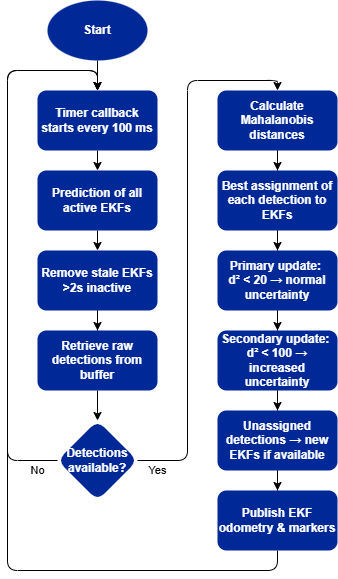

The diagram above was exported from draw.io. Its source (the exported page's mxGraphModel, read from the mxfile embedded in the PNG):
<mxGraphModel dx="1082" dy="168" grid="1" gridSize="10" guides="1" tooltips="1" connect="1" arrows="1" fold="1" page="1" pageScale="1" pageWidth="827" pageHeight="1169" math="0" shadow="0">
  <root>
    <mxCell id="0" />
    <mxCell id="1" parent="0" />
    <mxCell id="XjTm85ztASIsL9rDwglZ-34" style="edgeStyle=orthogonalEdgeStyle;rounded=0;orthogonalLoop=1;jettySize=auto;html=1;exitX=0.5;exitY=1;exitDx=0;exitDy=0;entryX=0.5;entryY=0;entryDx=0;entryDy=0;strokeColor=light-dark(#000000,#000000);" edge="1" parent="1" source="XjTm85ztASIsL9rDwglZ-1" target="XjTm85ztASIsL9rDwglZ-2">
      <mxGeometry relative="1" as="geometry" />
    </mxCell>
    <mxCell id="XjTm85ztASIsL9rDwglZ-1" value="Timer callback starts every 100 ms" style="rounded=1;whiteSpace=wrap;html=1;flipV=1;fillColor=light-dark(#1ba1e2, #002896);fontColor=light-dark(#FFFFFF,#FFFFFF);strokeColor=none;fontStyle=1" vertex="1" parent="1">
      <mxGeometry x="-20" y="380" width="120" height="60" as="geometry" />
    </mxCell>
    <mxCell id="XjTm85ztASIsL9rDwglZ-9" value="" style="edgeStyle=orthogonalEdgeStyle;rounded=0;orthogonalLoop=1;jettySize=auto;html=1;strokeColor=light-dark(#000000,#000000);" edge="1" parent="1" source="XjTm85ztASIsL9rDwglZ-3" target="XjTm85ztASIsL9rDwglZ-8">
      <mxGeometry relative="1" as="geometry" />
    </mxCell>
    <mxCell id="XjTm85ztASIsL9rDwglZ-3" value="Remove stale EKFs &amp;gt;2s inactive" style="rounded=1;whiteSpace=wrap;html=1;flipV=1;fillColor=light-dark(#1ba1e2, #002896);fontColor=light-dark(#FFFFFF,#FFFFFF);strokeColor=none;fontStyle=1" vertex="1" parent="1">
      <mxGeometry x="-20" y="540" width="120" height="60" as="geometry" />
    </mxCell>
    <mxCell id="XjTm85ztASIsL9rDwglZ-31" style="edgeStyle=orthogonalEdgeStyle;rounded=0;orthogonalLoop=1;jettySize=auto;html=1;exitX=0.5;exitY=1;exitDx=0;exitDy=0;entryX=0.5;entryY=0;entryDx=0;entryDy=0;strokeColor=light-dark(#000000,#000000);" edge="1" parent="1" source="XjTm85ztASIsL9rDwglZ-8" target="XjTm85ztASIsL9rDwglZ-10">
      <mxGeometry relative="1" as="geometry" />
    </mxCell>
    <mxCell id="XjTm85ztASIsL9rDwglZ-8" value="Retrieve raw detections from buffer" style="whiteSpace=wrap;html=1;rounded=1;flipV=1;fillColor=light-dark(#1ba1e2, #002896);fontColor=light-dark(#FFFFFF,#FFFFFF);strokeColor=none;fontStyle=1" vertex="1" parent="1">
      <mxGeometry x="-20" y="620" width="120" height="60" as="geometry" />
    </mxCell>
    <mxCell id="XjTm85ztASIsL9rDwglZ-13" value="" style="edgeStyle=orthogonalEdgeStyle;rounded=1;orthogonalLoop=1;jettySize=auto;html=1;entryX=0.5;entryY=0;entryDx=0;entryDy=0;curved=0;strokeColor=light-dark(#000000,#000000);" edge="1" parent="1" source="XjTm85ztASIsL9rDwglZ-10" target="XjTm85ztASIsL9rDwglZ-12">
      <mxGeometry relative="1" as="geometry">
        <Array as="points">
          <mxPoint x="130" y="750" />
          <mxPoint x="130" y="370" />
          <mxPoint x="220" y="370" />
        </Array>
      </mxGeometry>
    </mxCell>
    <mxCell id="XjTm85ztASIsL9rDwglZ-32" value="Yes" style="edgeLabel;html=1;align=center;verticalAlign=middle;resizable=0;points=[];labelBackgroundColor=none;fontColor=light-dark(#000000,#000000);" vertex="1" connectable="0" parent="XjTm85ztASIsL9rDwglZ-13">
      <mxGeometry x="-0.0421" relative="1" as="geometry">
        <mxPoint x="-30" y="214" as="offset" />
      </mxGeometry>
    </mxCell>
    <mxCell id="XjTm85ztASIsL9rDwglZ-30" style="edgeStyle=orthogonalEdgeStyle;rounded=1;orthogonalLoop=1;jettySize=auto;html=1;exitX=0;exitY=0.5;exitDx=0;exitDy=0;entryX=0.5;entryY=0;entryDx=0;entryDy=0;curved=0;strokeColor=light-dark(#000000,#000000);" edge="1" parent="1" source="XjTm85ztASIsL9rDwglZ-10" target="XjTm85ztASIsL9rDwglZ-1">
      <mxGeometry relative="1" as="geometry">
        <Array as="points">
          <mxPoint x="-50" y="750" />
          <mxPoint x="-50" y="360" />
          <mxPoint x="40" y="360" />
        </Array>
      </mxGeometry>
    </mxCell>
    <mxCell id="XjTm85ztASIsL9rDwglZ-33" value="No" style="edgeLabel;html=1;align=center;verticalAlign=middle;resizable=0;points=[];labelBackgroundColor=none;fontColor=light-dark(#000000,#000000);" vertex="1" connectable="0" parent="XjTm85ztASIsL9rDwglZ-30">
      <mxGeometry x="-0.8939" relative="1" as="geometry">
        <mxPoint x="9" y="10" as="offset" />
      </mxGeometry>
    </mxCell>
    <mxCell id="XjTm85ztASIsL9rDwglZ-10" value="Detections available?" style="rhombus;whiteSpace=wrap;html=1;rounded=1;flipV=1;fillColor=light-dark(#1ba1e2, #002896);fontColor=light-dark(#FFFFFF,#FFFFFF);strokeColor=none;fontStyle=1" vertex="1" parent="1">
      <mxGeometry y="710" width="80" height="80" as="geometry" />
    </mxCell>
    <mxCell id="XjTm85ztASIsL9rDwglZ-15" value="" style="edgeStyle=orthogonalEdgeStyle;rounded=0;orthogonalLoop=1;jettySize=auto;html=1;strokeColor=light-dark(#000000,#000000);" edge="1" parent="1" source="XjTm85ztASIsL9rDwglZ-12" target="XjTm85ztASIsL9rDwglZ-14">
      <mxGeometry relative="1" as="geometry" />
    </mxCell>
    <mxCell id="XjTm85ztASIsL9rDwglZ-12" value="Calculate Mahalanobis distances" style="whiteSpace=wrap;html=1;rounded=1;flipV=1;fillColor=light-dark(#1ba1e2, #002896);fontColor=light-dark(#FFFFFF,#FFFFFF);strokeColor=none;fontStyle=1" vertex="1" parent="1">
      <mxGeometry x="160" y="380" width="120" height="60" as="geometry" />
    </mxCell>
    <mxCell id="XjTm85ztASIsL9rDwglZ-17" value="" style="edgeStyle=orthogonalEdgeStyle;rounded=0;orthogonalLoop=1;jettySize=auto;html=1;strokeColor=light-dark(#000000,#000000);" edge="1" parent="1" source="XjTm85ztASIsL9rDwglZ-14" target="XjTm85ztASIsL9rDwglZ-16">
      <mxGeometry relative="1" as="geometry" />
    </mxCell>
    <mxCell id="XjTm85ztASIsL9rDwglZ-14" value="Best assignment of each detection to EKFs" style="whiteSpace=wrap;html=1;rounded=1;flipV=1;fillColor=light-dark(#1ba1e2, #002896);fontColor=light-dark(#FFFFFF,#FFFFFF);strokeColor=none;fontStyle=1" vertex="1" parent="1">
      <mxGeometry x="160" y="460" width="120" height="60" as="geometry" />
    </mxCell>
    <mxCell id="XjTm85ztASIsL9rDwglZ-19" value="" style="edgeStyle=orthogonalEdgeStyle;rounded=0;orthogonalLoop=1;jettySize=auto;html=1;strokeColor=light-dark(#000000,#000000);" edge="1" parent="1" source="XjTm85ztASIsL9rDwglZ-16" target="XjTm85ztASIsL9rDwglZ-18">
      <mxGeometry relative="1" as="geometry" />
    </mxCell>
    <mxCell id="XjTm85ztASIsL9rDwglZ-16" value="Primary update:&amp;nbsp;&lt;div&gt;d² &amp;lt; 20 → normal uncertainty&lt;/div&gt;" style="whiteSpace=wrap;html=1;rounded=1;flipV=1;fillColor=light-dark(#1ba1e2, #002896);fontColor=light-dark(#FFFFFF,#FFFFFF);strokeColor=none;fontStyle=1" vertex="1" parent="1">
      <mxGeometry x="160" y="540" width="120" height="60" as="geometry" />
    </mxCell>
    <mxCell id="XjTm85ztASIsL9rDwglZ-21" value="" style="edgeStyle=orthogonalEdgeStyle;rounded=0;orthogonalLoop=1;jettySize=auto;html=1;strokeColor=light-dark(#000000,#000000);" edge="1" parent="1" source="XjTm85ztASIsL9rDwglZ-18" target="XjTm85ztASIsL9rDwglZ-20">
      <mxGeometry relative="1" as="geometry" />
    </mxCell>
    <mxCell id="XjTm85ztASIsL9rDwglZ-18" value="Secondary update:&amp;nbsp;&lt;div&gt;d² &amp;lt; 100 → increased uncertainty&lt;/div&gt;" style="whiteSpace=wrap;html=1;rounded=1;flipV=1;fillColor=light-dark(#1ba1e2, #002896);fontColor=light-dark(#FFFFFF,#FFFFFF);strokeColor=none;fontStyle=1" vertex="1" parent="1">
      <mxGeometry x="160" y="620" width="120" height="60" as="geometry" />
    </mxCell>
    <mxCell id="XjTm85ztASIsL9rDwglZ-23" value="" style="edgeStyle=orthogonalEdgeStyle;rounded=0;orthogonalLoop=1;jettySize=auto;html=1;strokeColor=light-dark(#000000,#000000);" edge="1" parent="1" source="XjTm85ztASIsL9rDwglZ-20" target="XjTm85ztASIsL9rDwglZ-22">
      <mxGeometry relative="1" as="geometry">
        <mxPoint x="380" y="770.0000000000009" as="targetPoint" />
      </mxGeometry>
    </mxCell>
    <mxCell id="XjTm85ztASIsL9rDwglZ-20" value="Unassigned detections → new EKFs if available" style="whiteSpace=wrap;html=1;rounded=1;flipV=1;fillColor=light-dark(#1ba1e2, #002896);fontColor=light-dark(#FFFFFF,#FFFFFF);strokeColor=none;fontStyle=1" vertex="1" parent="1">
      <mxGeometry x="160" y="700" width="120" height="60" as="geometry" />
    </mxCell>
    <mxCell id="XjTm85ztASIsL9rDwglZ-26" style="edgeStyle=orthogonalEdgeStyle;rounded=1;orthogonalLoop=1;jettySize=auto;html=1;exitX=0.5;exitY=1;exitDx=0;exitDy=0;entryX=0.5;entryY=0;entryDx=0;entryDy=0;curved=0;strokeColor=light-dark(#000000,#000000);" edge="1" parent="1" source="XjTm85ztASIsL9rDwglZ-22" target="XjTm85ztASIsL9rDwglZ-1">
      <mxGeometry relative="1" as="geometry">
        <mxPoint x="190" y="1240.0000000000005" as="targetPoint" />
        <Array as="points">
          <mxPoint x="220" y="860" />
          <mxPoint x="-50" y="860" />
          <mxPoint x="-50" y="360" />
          <mxPoint x="40" y="360" />
        </Array>
      </mxGeometry>
    </mxCell>
    <mxCell id="XjTm85ztASIsL9rDwglZ-22" value="Publish EKF odometry &amp;amp; markers" style="whiteSpace=wrap;html=1;rounded=1;flipV=1;fillColor=light-dark(#1ba1e2, #002896);fontColor=light-dark(#FFFFFF,#FFFFFF);strokeColor=none;fontStyle=1" vertex="1" parent="1">
      <mxGeometry x="160" y="780" width="120" height="60" as="geometry" />
    </mxCell>
    <mxCell id="XjTm85ztASIsL9rDwglZ-27" style="edgeStyle=orthogonalEdgeStyle;rounded=1;orthogonalLoop=1;jettySize=auto;html=1;exitX=0.5;exitY=0;exitDx=0;exitDy=0;exitPerimeter=0;entryX=0.5;entryY=0;entryDx=0;entryDy=0;curved=0;strokeColor=light-dark(#000000,#000000);" edge="1" parent="1" source="XjTm85ztASIsL9rDwglZ-24" target="XjTm85ztASIsL9rDwglZ-1">
      <mxGeometry relative="1" as="geometry" />
    </mxCell>
    <mxCell id="XjTm85ztASIsL9rDwglZ-24" value="Start" style="strokeWidth=2;html=1;shape=mxgraph.flowchart.start_2;whiteSpace=wrap;flipV=1;fillColor=light-dark(#1ba1e2, #002896);fontColor=light-dark(#FFFFFF,#FFFFFF);strokeColor=none;fontStyle=1" vertex="1" parent="1">
      <mxGeometry x="-10" y="290" width="100" height="60" as="geometry" />
    </mxCell>
    <mxCell id="XjTm85ztASIsL9rDwglZ-25" style="edgeStyle=orthogonalEdgeStyle;rounded=1;orthogonalLoop=1;jettySize=auto;html=1;exitX=0.5;exitY=1;exitDx=0;exitDy=0;entryX=0.5;entryY=0;entryDx=0;entryDy=0;curved=0;strokeColor=light-dark(#000000,#000000);" edge="1" parent="1" source="XjTm85ztASIsL9rDwglZ-2" target="XjTm85ztASIsL9rDwglZ-3">
      <mxGeometry relative="1" as="geometry" />
    </mxCell>
    <mxCell id="XjTm85ztASIsL9rDwglZ-2" value="Prediction of all active EKFs" style="rounded=1;whiteSpace=wrap;html=1;flipV=1;fillColor=light-dark(#1ba1e2, #002896);fontColor=light-dark(#FFFFFF,#FFFFFF);strokeColor=none;fontStyle=1" vertex="1" parent="1">
      <mxGeometry x="-20" y="460" width="120" height="60" as="geometry" />
    </mxCell>
  </root>
</mxGraphModel>